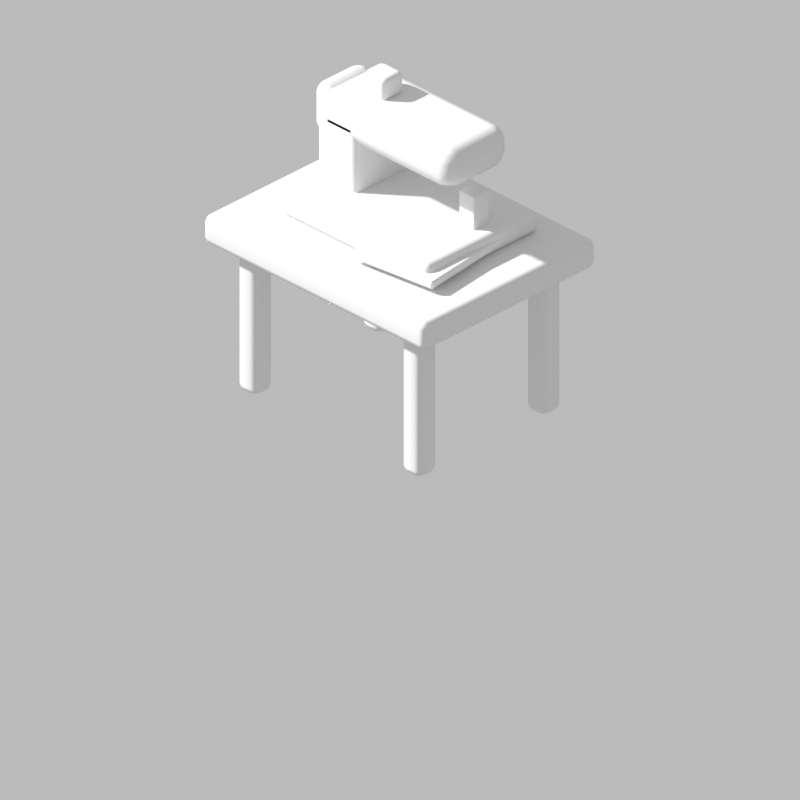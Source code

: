 # Source: Workshop.blend  (saved by Blender 5.2.44; exported with 4.5.12 LTS)
import bpy
from mathutils import Matrix  # noqa: F401  (used for matrix-valued properties, if any)

bpy.ops.wm.read_factory_settings(use_empty=True)
scene = bpy.context.scene
scene.name = 'Sewing'

# ---- materials (node trees are filled in below, after node groups)
mat_dark_teal = bpy.data.materials.new('Dark teal')
mat_dark_teal.diffuse_color = (0.03689, 0.09306, 0.0999, 1.0)
mat_honeyed_maple = bpy.data.materials.new('Honeyed maple')
mat_honeyed_maple.diffuse_color = (0.4793, 0.2423, 0.1095, 1.0)
mat_enamel_sage = bpy.data.materials.new('Enamel sage')
mat_enamel_sage.diffuse_color = (0.1248, 0.2423, 0.2016, 1.0)
mat_ivory = bpy.data.materials.new('Ivory')
mat_ivory.diffuse_color = (0.7758, 0.5711, 0.3231, 1.0)
mat_blue_steel = bpy.data.materials.new('Blue steel')
mat_blue_steel.diffuse_color = (0.2122, 0.3372, 0.3325, 1.0)
mat_painted_coral = bpy.data.materials.new('Painted coral')
mat_painted_coral.diffuse_color = (0.4564, 0.1413, 0.09084, 1.0)

# ---- material node trees
mat_dark_teal.use_nodes = True; mat_dark_teal.node_tree.nodes.clear()
_N = mat_dark_teal.node_tree.nodes; _L = mat_dark_teal.node_tree.links
n0 = _N.new('ShaderNodeBsdfPrincipled'); n0.name = 'Principled BSDF'; n0.location = (-200, 100)
n0.inputs[10].default_value = 0.005
n1 = _N.new('ShaderNodeOutputMaterial'); n1.name = 'Material Output'; n1.location = (200, 100)
_L.new(n0.outputs[0], n1.inputs[0])
n1.is_active_output = True
mat_honeyed_maple.use_nodes = True; mat_honeyed_maple.node_tree.nodes.clear()
_N = mat_honeyed_maple.node_tree.nodes; _L = mat_honeyed_maple.node_tree.links
n0 = _N.new('ShaderNodeBsdfPrincipled'); n0.name = 'Principled BSDF'; n0.location = (-200, 100)
n0.inputs[10].default_value = 0.005
n1 = _N.new('ShaderNodeOutputMaterial'); n1.name = 'Material Output'; n1.location = (200, 100)
_L.new(n0.outputs[0], n1.inputs[0])
n1.is_active_output = True
mat_enamel_sage.use_nodes = True; mat_enamel_sage.node_tree.nodes.clear()
_N = mat_enamel_sage.node_tree.nodes; _L = mat_enamel_sage.node_tree.links
n0 = _N.new('ShaderNodeBsdfPrincipled'); n0.name = 'Principled BSDF'; n0.location = (-200, 100)
n0.inputs[10].default_value = 0.005
n1 = _N.new('ShaderNodeOutputMaterial'); n1.name = 'Material Output'; n1.location = (200, 100)
_L.new(n0.outputs[0], n1.inputs[0])
n1.is_active_output = True
mat_ivory.use_nodes = True; mat_ivory.node_tree.nodes.clear()
_N = mat_ivory.node_tree.nodes; _L = mat_ivory.node_tree.links
n0 = _N.new('ShaderNodeBsdfPrincipled'); n0.name = 'Principled BSDF'; n0.location = (-200, 100)
n0.inputs[10].default_value = 0.005
n1 = _N.new('ShaderNodeOutputMaterial'); n1.name = 'Material Output'; n1.location = (200, 100)
_L.new(n0.outputs[0], n1.inputs[0])
n1.is_active_output = True
mat_blue_steel.use_nodes = True; mat_blue_steel.node_tree.nodes.clear()
_N = mat_blue_steel.node_tree.nodes; _L = mat_blue_steel.node_tree.links
n0 = _N.new('ShaderNodeBsdfPrincipled'); n0.name = 'Principled BSDF'; n0.location = (-200, 100)
n0.inputs[10].default_value = 0.005
n1 = _N.new('ShaderNodeOutputMaterial'); n1.name = 'Material Output'; n1.location = (200, 100)
_L.new(n0.outputs[0], n1.inputs[0])
n1.is_active_output = True
mat_painted_coral.use_nodes = True; mat_painted_coral.node_tree.nodes.clear()
_N = mat_painted_coral.node_tree.nodes; _L = mat_painted_coral.node_tree.links
n0 = _N.new('ShaderNodeBsdfPrincipled'); n0.name = 'Principled BSDF'; n0.location = (-200, 100)
n0.inputs[10].default_value = 0.005
n1 = _N.new('ShaderNodeOutputMaterial'); n1.name = 'Material Output'; n1.location = (200, 100)
_L.new(n0.outputs[0], n1.inputs[0])
n1.is_active_output = True

# ---- cameras
cam_isometric = bpy.data.cameras.new('Isometric')
cam_isometric.type = 'ORTHO'
cam_isometric.ortho_scale = 2.55

# ---- meshes
me_cube_001 = bpy.data.meshes.new('Cube.001')
me_cube_001.from_pydata([(-0.0425, -0.0425, -0.29), (-0.0425, -0.0425, 0.29), (-0.0425, 0.0425, -0.29), (-0.0425, 0.0425, 0.29), (0.0425, -0.0425, -0.29), (0.0425, -0.0425, 0.29), (0.0425, 0.0425, -0.29), (0.0425, 0.0425, 0.29)], [], [(0, 1, 3, 2), (2, 3, 7, 6), (6, 7, 5, 4), (4, 5, 1, 0), (2, 6, 4, 0), (7, 3, 1, 5)])
_uv = me_cube_001.uv_layers.new(name='UVMap')
_uv.uv.foreach_set('vector', [0.375, 0.0, 0.625, 0.0, 0.625, 0.25, 0.375, 0.25, 0.375, 0.25, 0.625, 0.25, 0.625, 0.5, 0.375, 0.5, 0.375, 0.5, 0.625, 0.5, 0.625, 0.75, 0.375, 0.75, 0.375, 0.75, 0.625, 0.75, 0.625, 1.0, 0.375, 1.0, 0.125, 0.5, 0.375, 0.5, 0.375, 0.75, 0.125, 0.75, 0.625, 0.5, 0.875, 0.5, 0.875, 0.75, 0.625, 0.75])
me_cube_001.materials.append(mat_dark_teal)
me_cube_001.update()
me_cube_002 = bpy.data.meshes.new('Cube.002')
me_cube_002.from_pydata([(-0.0425, -0.0425, -0.29), (-0.0425, -0.0425, 0.29), (-0.0425, 0.0425, -0.29), (-0.0425, 0.0425, 0.29), (0.0425, -0.0425, -0.29), (0.0425, -0.0425, 0.29), (0.0425, 0.0425, -0.29), (0.0425, 0.0425, 0.29)], [], [(0, 1, 3, 2), (2, 3, 7, 6), (6, 7, 5, 4), (4, 5, 1, 0), (2, 6, 4, 0), (7, 3, 1, 5)])
_uv = me_cube_002.uv_layers.new(name='UVMap')
_uv.uv.foreach_set('vector', [0.375, 0.0, 0.625, 0.0, 0.625, 0.25, 0.375, 0.25, 0.375, 0.25, 0.625, 0.25, 0.625, 0.5, 0.375, 0.5, 0.375, 0.5, 0.625, 0.5, 0.625, 0.75, 0.375, 0.75, 0.375, 0.75, 0.625, 0.75, 0.625, 1.0, 0.375, 1.0, 0.125, 0.5, 0.375, 0.5, 0.375, 0.75, 0.125, 0.75, 0.625, 0.5, 0.875, 0.5, 0.875, 0.75, 0.625, 0.75])
me_cube_002.materials.append(mat_dark_teal)
me_cube_002.update()
me_cube_003 = bpy.data.meshes.new('Cube.003')
me_cube_003.from_pydata([(-0.0425, -0.0425, -0.29), (-0.0425, -0.0425, 0.29), (-0.0425, 0.0425, -0.29), (-0.0425, 0.0425, 0.29), (0.0425, -0.0425, -0.29), (0.0425, -0.0425, 0.29), (0.0425, 0.0425, -0.29), (0.0425, 0.0425, 0.29)], [], [(0, 1, 3, 2), (2, 3, 7, 6), (6, 7, 5, 4), (4, 5, 1, 0), (2, 6, 4, 0), (7, 3, 1, 5)])
_uv = me_cube_003.uv_layers.new(name='UVMap')
_uv.uv.foreach_set('vector', [0.375, 0.0, 0.625, 0.0, 0.625, 0.25, 0.375, 0.25, 0.375, 0.25, 0.625, 0.25, 0.625, 0.5, 0.375, 0.5, 0.375, 0.5, 0.625, 0.5, 0.625, 0.75, 0.375, 0.75, 0.375, 0.75, 0.625, 0.75, 0.625, 1.0, 0.375, 1.0, 0.125, 0.5, 0.375, 0.5, 0.375, 0.75, 0.125, 0.75, 0.625, 0.5, 0.875, 0.5, 0.875, 0.75, 0.625, 0.75])
me_cube_003.materials.append(mat_dark_teal)
me_cube_003.update()
me_cube_004 = bpy.data.meshes.new('Cube.004')
me_cube_004.from_pydata([(-0.0425, -0.0425, -0.29), (-0.0425, -0.0425, 0.29), (-0.0425, 0.0425, -0.29), (-0.0425, 0.0425, 0.29), (0.0425, -0.0425, -0.29), (0.0425, -0.0425, 0.29), (0.0425, 0.0425, -0.29), (0.0425, 0.0425, 0.29)], [], [(0, 1, 3, 2), (2, 3, 7, 6), (6, 7, 5, 4), (4, 5, 1, 0), (2, 6, 4, 0), (7, 3, 1, 5)])
_uv = me_cube_004.uv_layers.new(name='UVMap')
_uv.uv.foreach_set('vector', [0.375, 0.0, 0.625, 0.0, 0.625, 0.25, 0.375, 0.25, 0.375, 0.25, 0.625, 0.25, 0.625, 0.5, 0.375, 0.5, 0.375, 0.5, 0.625, 0.5, 0.625, 0.75, 0.375, 0.75, 0.375, 0.75, 0.625, 0.75, 0.625, 1.0, 0.375, 1.0, 0.125, 0.5, 0.375, 0.5, 0.375, 0.75, 0.125, 0.75, 0.625, 0.5, 0.875, 0.5, 0.875, 0.75, 0.625, 0.75])
me_cube_004.materials.append(mat_dark_teal)
me_cube_004.update()
me_cube_005 = bpy.data.meshes.new('Cube.005')
me_cube_005.from_pydata([(-0.39, -0.5, -0.0525), (-0.39, -0.5, 0.0525), (-0.39, 0.5, -0.0525), (-0.39, 0.5, 0.0525), (0.39, -0.5, -0.0525), (0.39, -0.5, 0.0525), (0.39, 0.5, -0.0525), (0.39, 0.5, 0.0525)], [], [(0, 1, 3, 2), (2, 3, 7, 6), (6, 7, 5, 4), (4, 5, 1, 0), (2, 6, 4, 0), (7, 3, 1, 5)])
_uv = me_cube_005.uv_layers.new(name='UVMap')
_uv.uv.foreach_set('vector', [0.375, 0.0, 0.625, 0.0, 0.625, 0.25, 0.375, 0.25, 0.375, 0.25, 0.625, 0.25, 0.625, 0.5, 0.375, 0.5, 0.375, 0.5, 0.625, 0.5, 0.625, 0.75, 0.375, 0.75, 0.375, 0.75, 0.625, 0.75, 0.625, 1.0, 0.375, 1.0, 0.125, 0.5, 0.375, 0.5, 0.375, 0.75, 0.125, 0.75, 0.625, 0.5, 0.875, 0.5, 0.875, 0.75, 0.625, 0.75])
me_cube_005.materials.append(mat_honeyed_maple)
me_cube_005.update()
me_cube_006 = bpy.data.meshes.new('Cube.006')
me_cube_006.from_pydata([(-0.255, -0.34, -0.0395), (-0.255, -0.34, 0.0395), (-0.255, 0.34, -0.0395), (-0.255, 0.34, 0.0395), (0.255, -0.34, -0.0395), (0.255, -0.34, 0.0395), (0.255, 0.34, -0.0395), (0.255, 0.34, 0.0395)], [], [(0, 1, 3, 2), (2, 3, 7, 6), (6, 7, 5, 4), (4, 5, 1, 0), (2, 6, 4, 0), (7, 3, 1, 5)])
_uv = me_cube_006.uv_layers.new(name='UVMap')
_uv.uv.foreach_set('vector', [0.375, 0.0, 0.625, 0.0, 0.625, 0.25, 0.375, 0.25, 0.375, 0.25, 0.625, 0.25, 0.625, 0.5, 0.375, 0.5, 0.375, 0.5, 0.625, 0.5, 0.625, 0.75, 0.375, 0.75, 0.375, 0.75, 0.625, 0.75, 0.625, 1.0, 0.375, 1.0, 0.125, 0.5, 0.375, 0.5, 0.375, 0.75, 0.125, 0.75, 0.625, 0.5, 0.875, 0.5, 0.875, 0.75, 0.625, 0.75])
me_cube_006.materials.append(mat_enamel_sage)
me_cube_006.update()
me_cube_007 = bpy.data.meshes.new('Cube.007')
me_cube_007.from_pydata([(-0.14, -0.09, -0.135), (-0.14, -0.09, 0.135), (-0.14, 0.09, -0.135), (-0.14, 0.09, 0.135), (0.14, -0.09, -0.135), (0.14, -0.09, 0.135), (0.14, 0.09, -0.135), (0.14, 0.09, 0.135)], [], [(0, 1, 3, 2), (2, 3, 7, 6), (6, 7, 5, 4), (4, 5, 1, 0), (2, 6, 4, 0), (7, 3, 1, 5)])
_uv = me_cube_007.uv_layers.new(name='UVMap')
_uv.uv.foreach_set('vector', [0.375, 0.0, 0.625, 0.0, 0.625, 0.25, 0.375, 0.25, 0.375, 0.25, 0.625, 0.25, 0.625, 0.5, 0.375, 0.5, 0.375, 0.5, 0.625, 0.5, 0.625, 0.75, 0.375, 0.75, 0.375, 0.75, 0.625, 0.75, 0.625, 1.0, 0.375, 1.0, 0.125, 0.5, 0.375, 0.5, 0.375, 0.75, 0.125, 0.75, 0.625, 0.5, 0.875, 0.5, 0.875, 0.75, 0.625, 0.75])
me_cube_007.materials.append(mat_ivory)
me_cube_007.update()
me_cube_008 = bpy.data.meshes.new('Cube.008')
me_cube_008.from_pydata([(-0.14, -0.3, -0.075), (-0.14, -0.3, 0.075), (-0.14, 0.3, -0.075), (-0.14, 0.3, 0.075), (0.14, -0.3, -0.075), (0.14, -0.3, 0.075), (0.14, 0.3, -0.075), (0.14, 0.3, 0.075)], [], [(0, 1, 3, 2), (2, 3, 7, 6), (6, 7, 5, 4), (4, 5, 1, 0), (2, 6, 4, 0), (7, 3, 1, 5)])
_uv = me_cube_008.uv_layers.new(name='UVMap')
_uv.uv.foreach_set('vector', [0.375, 0.0, 0.625, 0.0, 0.625, 0.25, 0.375, 0.25, 0.375, 0.25, 0.625, 0.25, 0.625, 0.5, 0.375, 0.5, 0.375, 0.5, 0.625, 0.5, 0.625, 0.75, 0.375, 0.75, 0.375, 0.75, 0.625, 0.75, 0.625, 1.0, 0.375, 1.0, 0.125, 0.5, 0.375, 0.5, 0.375, 0.75, 0.125, 0.75, 0.625, 0.5, 0.875, 0.5, 0.875, 0.75, 0.625, 0.75])
me_cube_008.materials.append(mat_ivory)
me_cube_008.update()
me_cube_009 = bpy.data.meshes.new('Cube.009')
me_cube_009.from_pydata([(-0.035, -0.035, -0.09), (-0.035, -0.035, 0.09), (-0.035, 0.035, -0.09), (-0.035, 0.035, 0.09), (0.035, -0.035, -0.09), (0.035, -0.035, 0.09), (0.035, 0.035, -0.09), (0.035, 0.035, 0.09)], [], [(0, 1, 3, 2), (2, 3, 7, 6), (6, 7, 5, 4), (4, 5, 1, 0), (2, 6, 4, 0), (7, 3, 1, 5)])
_uv = me_cube_009.uv_layers.new(name='UVMap')
_uv.uv.foreach_set('vector', [0.375, 0.0, 0.625, 0.0, 0.625, 0.25, 0.375, 0.25, 0.375, 0.25, 0.625, 0.25, 0.625, 0.5, 0.375, 0.5, 0.375, 0.5, 0.625, 0.5, 0.625, 0.75, 0.375, 0.75, 0.375, 0.75, 0.625, 0.75, 0.625, 1.0, 0.375, 1.0, 0.125, 0.5, 0.375, 0.5, 0.375, 0.75, 0.125, 0.75, 0.625, 0.5, 0.875, 0.5, 0.875, 0.75, 0.625, 0.75])
me_cube_009.materials.append(mat_blue_steel)
me_cube_009.update()
me_cube_010 = bpy.data.meshes.new('Cube.010')
me_cube_010.from_pydata([(-0.0455, -0.049, -0.0425), (-0.0455, -0.049, 0.0425), (-0.0455, 0.049, -0.0425), (-0.0455, 0.049, 0.0425), (0.0455, -0.049, -0.0425), (0.0455, -0.049, 0.0425), (0.0455, 0.049, -0.0425), (0.0455, 0.049, 0.0425)], [], [(0, 1, 3, 2), (2, 3, 7, 6), (6, 7, 5, 4), (4, 5, 1, 0), (2, 6, 4, 0), (7, 3, 1, 5)])
_uv = me_cube_010.uv_layers.new(name='UVMap')
_uv.uv.foreach_set('vector', [0.375, 0.0, 0.625, 0.0, 0.625, 0.25, 0.375, 0.25, 0.375, 0.25, 0.625, 0.25, 0.625, 0.5, 0.375, 0.5, 0.375, 0.5, 0.625, 0.5, 0.625, 0.75, 0.375, 0.75, 0.375, 0.75, 0.625, 0.75, 0.625, 1.0, 0.375, 1.0, 0.125, 0.5, 0.375, 0.5, 0.375, 0.75, 0.125, 0.75, 0.625, 0.5, 0.875, 0.5, 0.875, 0.75, 0.625, 0.75])
me_cube_010.materials.append(mat_painted_coral)
me_cube_010.update()
me_cube_011 = bpy.data.meshes.new('Cube.011')
me_cube_011.from_pydata([(-0.105, -0.0385, -0.09), (-0.105, -0.0385, 0.09), (-0.105, 0.0385, -0.09), (-0.105, 0.0385, 0.09), (0.105, -0.0385, -0.09), (0.105, -0.0385, 0.09), (0.105, 0.0385, -0.09), (0.105, 0.0385, 0.09)], [], [(0, 1, 3, 2), (2, 3, 7, 6), (6, 7, 5, 4), (4, 5, 1, 0), (2, 6, 4, 0), (7, 3, 1, 5)])
_uv = me_cube_011.uv_layers.new(name='UVMap')
_uv.uv.foreach_set('vector', [0.375, 0.0, 0.625, 0.0, 0.625, 0.25, 0.375, 0.25, 0.375, 0.25, 0.625, 0.25, 0.625, 0.5, 0.375, 0.5, 0.375, 0.5, 0.625, 0.5, 0.625, 0.75, 0.375, 0.75, 0.375, 0.75, 0.625, 0.75, 0.625, 1.0, 0.375, 1.0, 0.125, 0.5, 0.375, 0.5, 0.375, 0.75, 0.125, 0.75, 0.625, 0.5, 0.875, 0.5, 0.875, 0.75, 0.625, 0.75])
me_cube_011.materials.append(mat_enamel_sage)
me_cube_011.update()
me_cube_012 = bpy.data.meshes.new('Cube.012')
me_cube_012.from_pydata([(-0.19, -0.165, -0.015), (-0.19, -0.165, 0.015), (-0.19, 0.165, -0.015), (-0.19, 0.165, 0.015), (0.19, -0.165, -0.015), (0.19, -0.165, 0.015), (0.19, 0.165, -0.015), (0.19, 0.165, 0.015)], [], [(0, 1, 3, 2), (2, 3, 7, 6), (6, 7, 5, 4), (4, 5, 1, 0), (2, 6, 4, 0), (7, 3, 1, 5)])
_uv = me_cube_012.uv_layers.new(name='UVMap')
_uv.uv.foreach_set('vector', [0.375, 0.0, 0.625, 0.0, 0.625, 0.25, 0.375, 0.25, 0.375, 0.25, 0.625, 0.25, 0.625, 0.5, 0.375, 0.5, 0.375, 0.5, 0.625, 0.5, 0.625, 0.75, 0.375, 0.75, 0.375, 0.75, 0.625, 0.75, 0.625, 1.0, 0.375, 1.0, 0.125, 0.5, 0.375, 0.5, 0.375, 0.75, 0.125, 0.75, 0.625, 0.5, 0.875, 0.5, 0.875, 0.75, 0.625, 0.75])
me_cube_012.materials.append(mat_painted_coral)
me_cube_012.update()

# ---- objects
ob_leg = bpy.data.objects.new('Leg', me_cube_001)
ob_leg_001 = bpy.data.objects.new('Leg.001', me_cube_002)
ob_leg_002 = bpy.data.objects.new('Leg.002', me_cube_003)
ob_leg_003 = bpy.data.objects.new('Leg.003', me_cube_004)
ob_maple_top = bpy.data.objects.new('Maple top', me_cube_005)
ob_machine_base = bpy.data.objects.new('Machine base', me_cube_006)
ob_upright = bpy.data.objects.new('Upright', me_cube_007)
ob_sewing_arm = bpy.data.objects.new('Sewing arm', me_cube_008)
ob_presser_foot = bpy.data.objects.new('Presser foot', me_cube_009)
ob_spool = bpy.data.objects.new('Spool', me_cube_010)
ob_flywheel = bpy.data.objects.new('Flywheel', me_cube_011)
ob_cloth = bpy.data.objects.new('Cloth', me_cube_012)
ob_isometric_sprite_camera = bpy.data.objects.new('Isometric sprite camera', cam_isometric)

# ---- transforms, parenting, visibility, modifiers, constraints
ob_leg.location = (-0.28, -0.37, 0.29)
_m = ob_leg.modifiers.new('Soft worn edges', 'BEVEL')
_m.width = 0.025
_m.width_pct = 0.025
_m.segments = 2
_m = ob_leg.modifiers.new('Face normals', 'WEIGHTED_NORMAL')
ob_leg_001.location = (-0.28, 0.37, 0.29)
_m = ob_leg_001.modifiers.new('Soft worn edges', 'BEVEL')
_m.width = 0.025
_m.width_pct = 0.025
_m.segments = 2
_m = ob_leg_001.modifiers.new('Face normals', 'WEIGHTED_NORMAL')
ob_leg_002.location = (0.28, -0.37, 0.29)
_m = ob_leg_002.modifiers.new('Soft worn edges', 'BEVEL')
_m.width = 0.025
_m.width_pct = 0.025
_m.segments = 2
_m = ob_leg_002.modifiers.new('Face normals', 'WEIGHTED_NORMAL')
ob_leg_003.location = (0.28, 0.37, 0.29)
_m = ob_leg_003.modifiers.new('Soft worn edges', 'BEVEL')
_m.width = 0.025
_m.width_pct = 0.025
_m.segments = 2
_m = ob_leg_003.modifiers.new('Face normals', 'WEIGHTED_NORMAL')
ob_maple_top.location = (0.0, 0.0, 0.583)
_m = ob_maple_top.modifiers.new('Soft worn edges', 'BEVEL')
_m.width = 0.025
_m.width_pct = 0.025
_m.segments = 2
_m = ob_maple_top.modifiers.new('Face normals', 'WEIGHTED_NORMAL')
ob_machine_base.location = (-0.04, 0.0, 0.675)
_m = ob_machine_base.modifiers.new('Soft worn edges', 'BEVEL')
_m.width = 0.025
_m.width_pct = 0.025
_m.segments = 2
_m = ob_machine_base.modifiers.new('Face normals', 'WEIGHTED_NORMAL')
ob_upright.location = (-0.09, -0.236, 0.83)
_m = ob_upright.modifiers.new('Soft worn edges', 'BEVEL')
_m.width = 0.025
_m.width_pct = 0.025
_m.segments = 2
_m = ob_upright.modifiers.new('Face normals', 'WEIGHTED_NORMAL')
ob_sewing_arm.location = (-0.09, -0.026, 0.954)
_m = ob_sewing_arm.modifiers.new('Soft worn edges', 'BEVEL')
_m.width = 0.052
_m.width_pct = 0.052
_m.segments = 2
_m = ob_sewing_arm.modifiers.new('Face normals', 'WEIGHTED_NORMAL')
ob_presser_foot.location = (-0.09, 0.247, 0.747)
_m = ob_presser_foot.modifiers.new('Soft worn edges', 'BEVEL')
_m.width = 0.006
_m.width_pct = 0.006
_m.segments = 2
_m = ob_presser_foot.modifiers.new('Face normals', 'WEIGHTED_NORMAL')
ob_spool.location = (-0.09, -0.163, 1.066)
_m = ob_spool.modifiers.new('Soft worn edges', 'BEVEL')
_m.width = 0.018
_m.width_pct = 0.018
_m.segments = 2
_m = ob_spool.modifiers.new('Face normals', 'WEIGHTED_NORMAL')
ob_flywheel.location = (-0.088, -0.338, 0.934)
_m = ob_flywheel.modifiers.new('Soft worn edges', 'BEVEL')
_m.width = 0.034
_m.width_pct = 0.034
_m.segments = 2
_m = ob_flywheel.modifiers.new('Face normals', 'WEIGHTED_NORMAL')
ob_cloth.location = (0.069, 0.198, 0.67)
ob_cloth.rotation_euler = (0.0, 0.0, 0.12)
_m = ob_cloth.modifiers.new('Soft worn edges', 'BEVEL')
_m.width = 0.008
_m.width_pct = 0.008
_m.segments = 2
_m = ob_cloth.modifiers.new('Face normals', 'WEIGHTED_NORMAL')
ob_isometric_sprite_camera.location = (6.0, 6.0, 4.899)
ob_isometric_sprite_camera.rotation_euler = (1.047, 4.448e-08, 2.356)

# ---- collection membership
scene.collection.objects.link(ob_leg)
scene.collection.objects.link(ob_leg_001)
scene.collection.objects.link(ob_leg_002)
scene.collection.objects.link(ob_leg_003)
scene.collection.objects.link(ob_maple_top)
scene.collection.objects.link(ob_machine_base)
scene.collection.objects.link(ob_upright)
scene.collection.objects.link(ob_sewing_arm)
scene.collection.objects.link(ob_presser_foot)
scene.collection.objects.link(ob_spool)
scene.collection.objects.link(ob_flywheel)
scene.collection.objects.link(ob_cloth)
scene.collection.objects.link(ob_isometric_sprite_camera)

# ---- scene / render settings (as saved in the file)
scene.camera = ob_isometric_sprite_camera
scene.frame_start = 1; scene.frame_end = 250; scene.frame_set(1)
scene.render.engine = 'BLENDER_WORKBENCH'
scene.render.image_settings.exr_codec = 'NONE'
scene.render.resolution_x = 192
scene.render.resolution_y = 192
scene.render.film_transparent = True
scene.render.use_bake_clear = False
scene.render.bake_margin = 0
scene.render.bake_bias = 0.0
scene.render.bake_samples = 0
scene.render.simplify_subdivision_render = 0
scene.render.simplify_child_particles_render = 0.0
scene.render.compositor_device = 'GPU'
scene.eevee.use_volume_custom_range = False
scene.eevee.gtao_distance = 0.0
scene.eevee.use_fast_gi = False
scene.eevee.fast_gi_thickness_near = 0.1
scene.eevee.fast_gi_thickness_far = 0.0
scene.eevee.ray_tracing_options.screen_trace_thickness = 0.1
scene.view_settings.view_transform = 'Standard'
scene.view_settings.exposure = 0.72
bpy.context.view_layer.update()

# ---- added for rendering (the .blend has no usable light): sun + grey world if the file has none
light_auto_sun = bpy.data.lights.new('AutoSun', 'SUN')
light_auto_sun.energy = 3.0
light_auto_sun.angle = 0.0523599
ob_auto_sun = bpy.data.objects.new('AutoSun', light_auto_sun)
scene.collection.objects.link(ob_auto_sun)
ob_auto_sun.rotation_euler = (0.872665, 0.174533, 0.523599)
if scene.world is None:
    world_auto = bpy.data.worlds.new('AutoWorld')
    world_auto.color = (0.3, 0.3, 0.3)
    scene.world = world_auto
bpy.context.view_layer.update()
